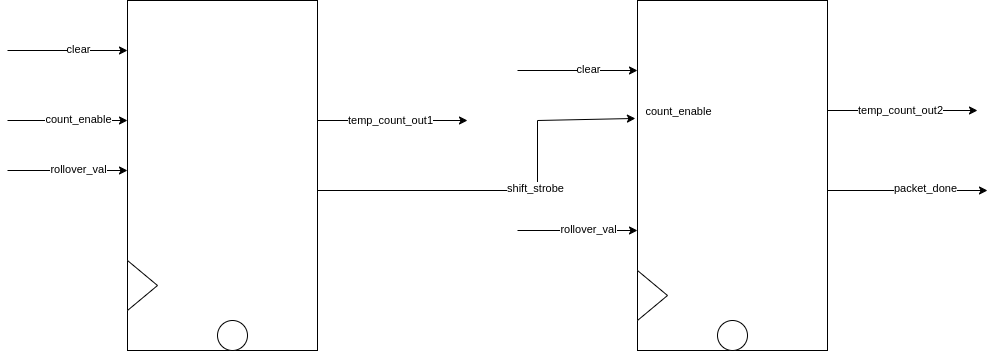

The diagram above was exported from draw.io. Its source (the exported page's mxGraphModel, read from the mxfile embedded in the PNG):
<mxGraphModel dx="1434" dy="764" grid="1" gridSize="10" guides="1" tooltips="1" connect="1" arrows="1" fold="1" page="1" pageScale="1" pageWidth="850" pageHeight="1100" math="0" shadow="0">
  <root>
    <mxCell id="0" />
    <mxCell id="1" parent="0" />
    <mxCell id="Rt8X83RbFrwLz-LQfDz6-1" value="" style="rounded=0;whiteSpace=wrap;html=1;" vertex="1" parent="1">
      <mxGeometry x="250" y="150" width="190" height="350" as="geometry" />
    </mxCell>
    <mxCell id="Rt8X83RbFrwLz-LQfDz6-2" value="" style="rounded=0;whiteSpace=wrap;html=1;" vertex="1" parent="1">
      <mxGeometry x="760" y="150" width="190" height="350" as="geometry" />
    </mxCell>
    <mxCell id="Rt8X83RbFrwLz-LQfDz6-3" value="" style="endArrow=classic;html=1;rounded=0;" edge="1" parent="1">
      <mxGeometry width="50" height="50" relative="1" as="geometry">
        <mxPoint x="130" y="200" as="sourcePoint" />
        <mxPoint x="250" y="200" as="targetPoint" />
      </mxGeometry>
    </mxCell>
    <mxCell id="Rt8X83RbFrwLz-LQfDz6-4" value="clear" style="edgeLabel;html=1;align=center;verticalAlign=middle;resizable=0;points=[];" vertex="1" connectable="0" parent="Rt8X83RbFrwLz-LQfDz6-3">
      <mxGeometry x="0.1667" y="2" relative="1" as="geometry">
        <mxPoint as="offset" />
      </mxGeometry>
    </mxCell>
    <mxCell id="Rt8X83RbFrwLz-LQfDz6-5" value="" style="endArrow=classic;html=1;rounded=0;" edge="1" parent="1">
      <mxGeometry width="50" height="50" relative="1" as="geometry">
        <mxPoint x="130" y="270" as="sourcePoint" />
        <mxPoint x="250" y="270" as="targetPoint" />
      </mxGeometry>
    </mxCell>
    <mxCell id="Rt8X83RbFrwLz-LQfDz6-6" value="count_enable" style="edgeLabel;html=1;align=center;verticalAlign=middle;resizable=0;points=[];" vertex="1" connectable="0" parent="Rt8X83RbFrwLz-LQfDz6-5">
      <mxGeometry x="0.1667" y="2" relative="1" as="geometry">
        <mxPoint as="offset" />
      </mxGeometry>
    </mxCell>
    <mxCell id="Rt8X83RbFrwLz-LQfDz6-8" value="" style="endArrow=classic;html=1;rounded=0;" edge="1" parent="1">
      <mxGeometry width="50" height="50" relative="1" as="geometry">
        <mxPoint x="130" y="320" as="sourcePoint" />
        <mxPoint x="250" y="320" as="targetPoint" />
      </mxGeometry>
    </mxCell>
    <mxCell id="Rt8X83RbFrwLz-LQfDz6-9" value="rollover_val" style="edgeLabel;html=1;align=center;verticalAlign=middle;resizable=0;points=[];" vertex="1" connectable="0" parent="Rt8X83RbFrwLz-LQfDz6-8">
      <mxGeometry x="0.1667" y="2" relative="1" as="geometry">
        <mxPoint as="offset" />
      </mxGeometry>
    </mxCell>
    <mxCell id="Rt8X83RbFrwLz-LQfDz6-10" value="" style="endArrow=classic;html=1;rounded=0;" edge="1" parent="1">
      <mxGeometry width="50" height="50" relative="1" as="geometry">
        <mxPoint x="440" y="270" as="sourcePoint" />
        <mxPoint x="590" y="270" as="targetPoint" />
      </mxGeometry>
    </mxCell>
    <mxCell id="Rt8X83RbFrwLz-LQfDz6-12" value="temp_count_out1" style="edgeLabel;html=1;align=center;verticalAlign=middle;resizable=0;points=[];" vertex="1" connectable="0" parent="Rt8X83RbFrwLz-LQfDz6-10">
      <mxGeometry x="-0.0444" y="1" relative="1" as="geometry">
        <mxPoint as="offset" />
      </mxGeometry>
    </mxCell>
    <mxCell id="Rt8X83RbFrwLz-LQfDz6-11" value="" style="endArrow=classic;html=1;rounded=0;entryX=-0.011;entryY=0.337;entryDx=0;entryDy=0;entryPerimeter=0;" edge="1" parent="1" target="Rt8X83RbFrwLz-LQfDz6-2">
      <mxGeometry width="50" height="50" relative="1" as="geometry">
        <mxPoint x="440" y="340" as="sourcePoint" />
        <mxPoint x="590" y="340" as="targetPoint" />
        <Array as="points">
          <mxPoint x="660" y="340" />
          <mxPoint x="660" y="270" />
        </Array>
      </mxGeometry>
    </mxCell>
    <mxCell id="Rt8X83RbFrwLz-LQfDz6-13" value="shift_strobe" style="edgeLabel;html=1;align=center;verticalAlign=middle;resizable=0;points=[];" vertex="1" connectable="0" parent="Rt8X83RbFrwLz-LQfDz6-11">
      <mxGeometry x="0.12" y="3" relative="1" as="geometry">
        <mxPoint as="offset" />
      </mxGeometry>
    </mxCell>
    <mxCell id="Rt8X83RbFrwLz-LQfDz6-14" value="count_enable" style="edgeLabel;html=1;align=center;verticalAlign=middle;resizable=0;points=[];" vertex="1" connectable="0" parent="1">
      <mxGeometry x="800" y="260" as="geometry" />
    </mxCell>
    <mxCell id="Rt8X83RbFrwLz-LQfDz6-15" value="" style="endArrow=classic;html=1;rounded=0;" edge="1" parent="1">
      <mxGeometry width="50" height="50" relative="1" as="geometry">
        <mxPoint x="640" y="220" as="sourcePoint" />
        <mxPoint x="760" y="220" as="targetPoint" />
      </mxGeometry>
    </mxCell>
    <mxCell id="Rt8X83RbFrwLz-LQfDz6-16" value="clear" style="edgeLabel;html=1;align=center;verticalAlign=middle;resizable=0;points=[];" vertex="1" connectable="0" parent="Rt8X83RbFrwLz-LQfDz6-15">
      <mxGeometry x="0.1667" y="2" relative="1" as="geometry">
        <mxPoint as="offset" />
      </mxGeometry>
    </mxCell>
    <mxCell id="Rt8X83RbFrwLz-LQfDz6-17" value="" style="endArrow=classic;html=1;rounded=0;" edge="1" parent="1">
      <mxGeometry width="50" height="50" relative="1" as="geometry">
        <mxPoint x="640" y="380" as="sourcePoint" />
        <mxPoint x="760" y="380" as="targetPoint" />
      </mxGeometry>
    </mxCell>
    <mxCell id="Rt8X83RbFrwLz-LQfDz6-18" value="rollover_val" style="edgeLabel;html=1;align=center;verticalAlign=middle;resizable=0;points=[];" vertex="1" connectable="0" parent="Rt8X83RbFrwLz-LQfDz6-17">
      <mxGeometry x="0.1667" y="2" relative="1" as="geometry">
        <mxPoint as="offset" />
      </mxGeometry>
    </mxCell>
    <mxCell id="Rt8X83RbFrwLz-LQfDz6-19" value="" style="triangle;whiteSpace=wrap;html=1;" vertex="1" parent="1">
      <mxGeometry x="250" y="410" width="30" height="50" as="geometry" />
    </mxCell>
    <mxCell id="Rt8X83RbFrwLz-LQfDz6-20" value="" style="triangle;whiteSpace=wrap;html=1;" vertex="1" parent="1">
      <mxGeometry x="760" y="420" width="30" height="50" as="geometry" />
    </mxCell>
    <mxCell id="Rt8X83RbFrwLz-LQfDz6-21" value="" style="ellipse;whiteSpace=wrap;html=1;aspect=fixed;" vertex="1" parent="1">
      <mxGeometry x="340" y="470" width="30" height="30" as="geometry" />
    </mxCell>
    <mxCell id="Rt8X83RbFrwLz-LQfDz6-22" value="" style="ellipse;whiteSpace=wrap;html=1;aspect=fixed;" vertex="1" parent="1">
      <mxGeometry x="840" y="470" width="30" height="30" as="geometry" />
    </mxCell>
    <mxCell id="Rt8X83RbFrwLz-LQfDz6-23" value="" style="endArrow=classic;html=1;rounded=0;" edge="1" parent="1">
      <mxGeometry width="50" height="50" relative="1" as="geometry">
        <mxPoint x="950" y="260" as="sourcePoint" />
        <mxPoint x="1100" y="260" as="targetPoint" />
      </mxGeometry>
    </mxCell>
    <mxCell id="Rt8X83RbFrwLz-LQfDz6-24" value="temp_count_out2" style="edgeLabel;html=1;align=center;verticalAlign=middle;resizable=0;points=[];" vertex="1" connectable="0" parent="Rt8X83RbFrwLz-LQfDz6-23">
      <mxGeometry x="-0.0444" y="1" relative="1" as="geometry">
        <mxPoint as="offset" />
      </mxGeometry>
    </mxCell>
    <mxCell id="Rt8X83RbFrwLz-LQfDz6-25" value="" style="endArrow=classic;html=1;rounded=0;" edge="1" parent="1">
      <mxGeometry width="50" height="50" relative="1" as="geometry">
        <mxPoint x="950" y="340" as="sourcePoint" />
        <mxPoint x="1110" y="340" as="targetPoint" />
      </mxGeometry>
    </mxCell>
    <mxCell id="Rt8X83RbFrwLz-LQfDz6-26" value="packet_done" style="edgeLabel;html=1;align=center;verticalAlign=middle;resizable=0;points=[];" vertex="1" connectable="0" parent="Rt8X83RbFrwLz-LQfDz6-25">
      <mxGeometry x="0.2125" y="3" relative="1" as="geometry">
        <mxPoint as="offset" />
      </mxGeometry>
    </mxCell>
  </root>
</mxGraphModel>